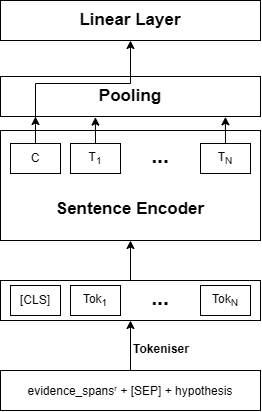

The diagram above was exported from draw.io. Its source (the exported page's mxGraphModel, read from the mxfile embedded in the PNG):
<mxGraphModel dx="1147" dy="662" grid="1" gridSize="10" guides="1" tooltips="1" connect="1" arrows="1" fold="1" page="1" pageScale="1" pageWidth="1200" pageHeight="1920" math="0" shadow="0">
  <root>
    <mxCell id="0" />
    <mxCell id="1" parent="0" />
    <mxCell id="2" style="edgeStyle=orthogonalEdgeStyle;rounded=0;orthogonalLoop=1;jettySize=auto;html=1;exitX=0.5;exitY=0;exitDx=0;exitDy=0;entryX=0.5;entryY=1;entryDx=0;entryDy=0;" edge="1" source="3" target="4" parent="1">
      <mxGeometry relative="1" as="geometry" />
    </mxCell>
    <mxCell id="3" value="" style="rounded=0;whiteSpace=wrap;html=1;" vertex="1" parent="1">
      <mxGeometry x="520" y="430" width="260" height="40" as="geometry" />
    </mxCell>
    <mxCell id="4" value="&lt;span style=&quot;font-size: 17px; font-weight: 700;&quot;&gt;Sentence Encoder&lt;/span&gt;" style="rounded=0;whiteSpace=wrap;html=1;verticalAlign=bottom;spacingBottom=19;fontSize=17;" vertex="1" parent="1">
      <mxGeometry x="520" y="280" width="260" height="110" as="geometry" />
    </mxCell>
    <mxCell id="5" style="edgeStyle=orthogonalEdgeStyle;rounded=0;orthogonalLoop=1;jettySize=auto;html=1;" edge="1" source="6" target="18" parent="1">
      <mxGeometry relative="1" as="geometry">
        <Array as="points">
          <mxPoint x="555" y="270" />
          <mxPoint x="555" y="270" />
        </Array>
      </mxGeometry>
    </mxCell>
    <mxCell id="6" value="C" style="rounded=0;whiteSpace=wrap;html=1;" vertex="1" parent="1">
      <mxGeometry x="530" y="293" width="50" height="30" as="geometry" />
    </mxCell>
    <mxCell id="7" value="T&lt;sub&gt;1&lt;/sub&gt;" style="rounded=0;whiteSpace=wrap;html=1;" vertex="1" parent="1">
      <mxGeometry x="590" y="293" width="50" height="30" as="geometry" />
    </mxCell>
    <mxCell id="8" value="T&lt;sub&gt;N&lt;/sub&gt;" style="rounded=0;whiteSpace=wrap;html=1;" vertex="1" parent="1">
      <mxGeometry x="720" y="293" width="50" height="30" as="geometry" />
    </mxCell>
    <mxCell id="9" value="..." style="text;html=1;align=center;verticalAlign=bottom;whiteSpace=wrap;rounded=0;fontStyle=1;fontSize=21;spacingBottom=3;" vertex="1" parent="1">
      <mxGeometry x="650" y="293" width="60" height="30" as="geometry" />
    </mxCell>
    <mxCell id="10" value="Tok&lt;sub&gt;1&lt;/sub&gt;" style="rounded=0;whiteSpace=wrap;html=1;" vertex="1" parent="1">
      <mxGeometry x="590" y="435" width="50" height="30" as="geometry" />
    </mxCell>
    <mxCell id="11" value="Tok&lt;sub&gt;N&lt;/sub&gt;" style="rounded=0;whiteSpace=wrap;html=1;" vertex="1" parent="1">
      <mxGeometry x="720" y="435" width="50" height="30" as="geometry" />
    </mxCell>
    <mxCell id="12" value="..." style="text;html=1;align=center;verticalAlign=bottom;whiteSpace=wrap;rounded=0;fontStyle=1;fontSize=21;spacingBottom=3;" vertex="1" parent="1">
      <mxGeometry x="650" y="435" width="60" height="30" as="geometry" />
    </mxCell>
    <mxCell id="13" value="[CLS]" style="rounded=0;whiteSpace=wrap;html=1;" vertex="1" parent="1">
      <mxGeometry x="530" y="435" width="50" height="30" as="geometry" />
    </mxCell>
    <mxCell id="14" style="edgeStyle=orthogonalEdgeStyle;rounded=0;orthogonalLoop=1;jettySize=auto;html=1;entryX=0.5;entryY=1;entryDx=0;entryDy=0;" edge="1" source="15" target="3" parent="1">
      <mxGeometry relative="1" as="geometry" />
    </mxCell>
    <mxCell id="15" value="evidence_spans&lt;span style=&quot;font-size: 10px;&quot;&gt;&lt;sup&gt;r&lt;/sup&gt;&lt;/span&gt;&amp;nbsp;+ [SEP] + hypothesis" style="rounded=0;whiteSpace=wrap;html=1;" vertex="1" parent="1">
      <mxGeometry x="520" y="520" width="260" height="40" as="geometry" />
    </mxCell>
    <mxCell id="16" value="Tokeniser" style="text;html=1;align=center;verticalAlign=middle;whiteSpace=wrap;rounded=0;fontStyle=1" vertex="1" parent="1">
      <mxGeometry x="651" y="484" width="60" height="30" as="geometry" />
    </mxCell>
    <mxCell id="17" style="edgeStyle=orthogonalEdgeStyle;rounded=0;orthogonalLoop=1;jettySize=auto;html=1;" edge="1" source="18" target="21" parent="1">
      <mxGeometry relative="1" as="geometry" />
    </mxCell>
    <mxCell id="18" value="&lt;p style=&quot;line-height: 130%;&quot;&gt;Pooling&lt;/p&gt;" style="rounded=0;whiteSpace=wrap;html=1;fontSize=17;fontStyle=1" vertex="1" parent="1">
      <mxGeometry x="520" y="226" width="260" height="40" as="geometry" />
    </mxCell>
    <mxCell id="19" style="edgeStyle=orthogonalEdgeStyle;rounded=0;orthogonalLoop=1;jettySize=auto;html=1;exitX=0.5;exitY=0;exitDx=0;exitDy=0;entryX=0.365;entryY=1.016;entryDx=0;entryDy=0;entryPerimeter=0;" edge="1" source="7" target="18" parent="1">
      <mxGeometry relative="1" as="geometry">
        <mxPoint x="615" y="270" as="targetPoint" />
      </mxGeometry>
    </mxCell>
    <mxCell id="20" style="edgeStyle=orthogonalEdgeStyle;rounded=0;orthogonalLoop=1;jettySize=auto;html=1;exitX=0.5;exitY=0;exitDx=0;exitDy=0;entryX=0.865;entryY=1.008;entryDx=0;entryDy=0;entryPerimeter=0;" edge="1" source="8" target="18" parent="1">
      <mxGeometry relative="1" as="geometry">
        <Array as="points" />
      </mxGeometry>
    </mxCell>
    <mxCell id="21" value="Linear Layer" style="rounded=0;whiteSpace=wrap;html=1;fontSize=17;fontStyle=1" vertex="1" parent="1">
      <mxGeometry x="520" y="150" width="260" height="40" as="geometry" />
    </mxCell>
    <mxCell id="22" value="" style="endArrow=none;html=1;rounded=0;elbow=vertical;endFill=0;entryX=0.5;entryY=0;entryDx=0;entryDy=0;" edge="1" target="18" parent="1">
      <mxGeometry width="50" height="50" relative="1" as="geometry">
        <mxPoint x="555" y="273" as="sourcePoint" />
        <mxPoint x="650" y="229" as="targetPoint" />
        <Array as="points">
          <mxPoint x="555" y="233" />
          <mxPoint x="650" y="233" />
        </Array>
      </mxGeometry>
    </mxCell>
  </root>
</mxGraphModel>